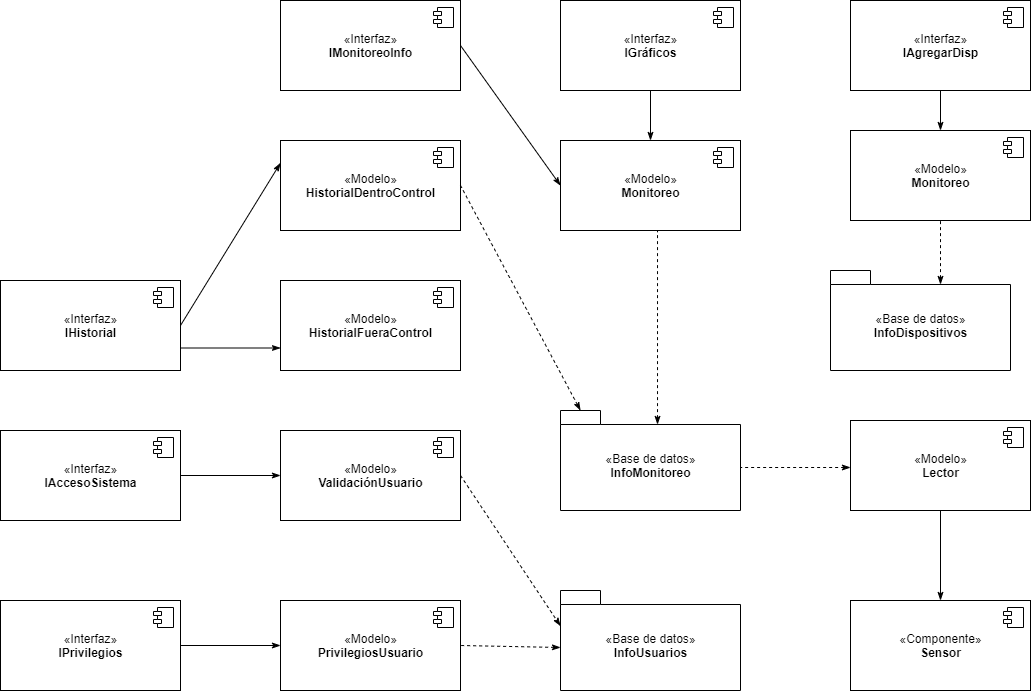

The diagram above was exported from draw.io. Its source (the exported page's mxGraphModel, read from the mxfile embedded in the PNG):
<mxGraphModel dx="1736" dy="1886" grid="1" gridSize="10" guides="1" tooltips="1" connect="1" arrows="1" fold="1" page="1" pageScale="1" pageWidth="850" pageHeight="1100" math="0" shadow="0">
  <root>
    <mxCell id="0" />
    <mxCell id="1" parent="0" />
    <mxCell id="ooarLA-fKXs-5_QZnq-u-1" value="«Modelo»&lt;br&gt;&lt;b&gt;Monitoreo&lt;/b&gt;" style="html=1;dropTarget=0;" vertex="1" parent="1">
      <mxGeometry x="760" y="-40" width="180" height="90" as="geometry" />
    </mxCell>
    <mxCell id="ooarLA-fKXs-5_QZnq-u-2" value="" style="shape=module;jettyWidth=8;jettyHeight=4;" vertex="1" parent="ooarLA-fKXs-5_QZnq-u-1">
      <mxGeometry x="1" width="20" height="20" relative="1" as="geometry">
        <mxPoint x="-27" y="7" as="offset" />
      </mxGeometry>
    </mxCell>
    <mxCell id="ooarLA-fKXs-5_QZnq-u-3" value="«Componente»&lt;br&gt;&lt;b&gt;Sensor&lt;/b&gt;" style="html=1;dropTarget=0;" vertex="1" parent="1">
      <mxGeometry x="1050" y="420" width="180" height="90" as="geometry" />
    </mxCell>
    <mxCell id="ooarLA-fKXs-5_QZnq-u-4" value="" style="shape=module;jettyWidth=8;jettyHeight=4;" vertex="1" parent="ooarLA-fKXs-5_QZnq-u-3">
      <mxGeometry x="1" width="20" height="20" relative="1" as="geometry">
        <mxPoint x="-27" y="7" as="offset" />
      </mxGeometry>
    </mxCell>
    <mxCell id="ooarLA-fKXs-5_QZnq-u-5" value="«Interfaz»&lt;br&gt;&lt;b&gt;IMonitoreoInfo&lt;/b&gt;" style="html=1;dropTarget=0;" vertex="1" parent="1">
      <mxGeometry x="480" y="-180" width="180" height="90" as="geometry" />
    </mxCell>
    <mxCell id="ooarLA-fKXs-5_QZnq-u-6" value="" style="shape=module;jettyWidth=8;jettyHeight=4;" vertex="1" parent="ooarLA-fKXs-5_QZnq-u-5">
      <mxGeometry x="1" width="20" height="20" relative="1" as="geometry">
        <mxPoint x="-27" y="7" as="offset" />
      </mxGeometry>
    </mxCell>
    <mxCell id="ooarLA-fKXs-5_QZnq-u-7" value="&lt;span style=&quot;font-weight: 400&quot;&gt;«Base de datos»&lt;br&gt;&lt;/span&gt;InfoMonitoreo" style="shape=folder;fontStyle=1;spacingTop=10;tabWidth=40;tabHeight=14;tabPosition=left;html=1;" vertex="1" parent="1">
      <mxGeometry x="760" y="230" width="180" height="100" as="geometry" />
    </mxCell>
    <mxCell id="ooarLA-fKXs-5_QZnq-u-8" value="" style="endArrow=classicThin;html=1;entryX=0;entryY=0.5;entryDx=0;entryDy=0;exitX=1;exitY=0.5;exitDx=0;exitDy=0;startArrow=none;startFill=0;endFill=1;" edge="1" parent="1" source="ooarLA-fKXs-5_QZnq-u-5" target="ooarLA-fKXs-5_QZnq-u-1">
      <mxGeometry width="50" height="50" relative="1" as="geometry">
        <mxPoint x="680" y="-90" as="sourcePoint" />
        <mxPoint x="730" y="-140" as="targetPoint" />
      </mxGeometry>
    </mxCell>
    <mxCell id="ooarLA-fKXs-5_QZnq-u-9" value="" style="endArrow=none;dashed=1;html=1;exitX=0.539;exitY=0.14;exitDx=0;exitDy=0;startArrow=classicThin;startFill=1;exitPerimeter=0;entryX=0.539;entryY=1.011;entryDx=0;entryDy=0;entryPerimeter=0;" edge="1" parent="1" source="ooarLA-fKXs-5_QZnq-u-7" target="ooarLA-fKXs-5_QZnq-u-1">
      <mxGeometry width="50" height="50" relative="1" as="geometry">
        <mxPoint x="760" y="190" as="sourcePoint" />
        <mxPoint x="880" y="190" as="targetPoint" />
      </mxGeometry>
    </mxCell>
    <mxCell id="ooarLA-fKXs-5_QZnq-u-11" value="«Modelo»&lt;br&gt;&lt;b&gt;Lector&lt;/b&gt;" style="html=1;dropTarget=0;" vertex="1" parent="1">
      <mxGeometry x="1050" y="240" width="180" height="90" as="geometry" />
    </mxCell>
    <mxCell id="ooarLA-fKXs-5_QZnq-u-12" value="" style="shape=module;jettyWidth=8;jettyHeight=4;" vertex="1" parent="ooarLA-fKXs-5_QZnq-u-11">
      <mxGeometry x="1" width="20" height="20" relative="1" as="geometry">
        <mxPoint x="-27" y="7" as="offset" />
      </mxGeometry>
    </mxCell>
    <mxCell id="ooarLA-fKXs-5_QZnq-u-13" value="" style="endArrow=none;dashed=1;html=1;startArrow=classicThin;startFill=1;entryX=0;entryY=0;entryDx=180;entryDy=57;entryPerimeter=0;" edge="1" parent="1" target="ooarLA-fKXs-5_QZnq-u-7">
      <mxGeometry width="50" height="50" relative="1" as="geometry">
        <mxPoint x="1050" y="287" as="sourcePoint" />
        <mxPoint x="960" y="297" as="targetPoint" />
      </mxGeometry>
    </mxCell>
    <mxCell id="ooarLA-fKXs-5_QZnq-u-14" value="«Interfaz»&lt;br&gt;&lt;b&gt;IAccesoSistema&lt;/b&gt;" style="html=1;dropTarget=0;" vertex="1" parent="1">
      <mxGeometry x="200" y="250" width="180" height="90" as="geometry" />
    </mxCell>
    <mxCell id="ooarLA-fKXs-5_QZnq-u-15" value="" style="shape=module;jettyWidth=8;jettyHeight=4;" vertex="1" parent="ooarLA-fKXs-5_QZnq-u-14">
      <mxGeometry x="1" width="20" height="20" relative="1" as="geometry">
        <mxPoint x="-27" y="7" as="offset" />
      </mxGeometry>
    </mxCell>
    <mxCell id="ooarLA-fKXs-5_QZnq-u-16" value="«Interfaz»&lt;br&gt;&lt;b&gt;IPrivilegios&lt;/b&gt;" style="html=1;dropTarget=0;" vertex="1" parent="1">
      <mxGeometry x="200" y="420" width="180" height="90" as="geometry" />
    </mxCell>
    <mxCell id="ooarLA-fKXs-5_QZnq-u-17" value="" style="shape=module;jettyWidth=8;jettyHeight=4;" vertex="1" parent="ooarLA-fKXs-5_QZnq-u-16">
      <mxGeometry x="1" width="20" height="20" relative="1" as="geometry">
        <mxPoint x="-27" y="7" as="offset" />
      </mxGeometry>
    </mxCell>
    <mxCell id="ooarLA-fKXs-5_QZnq-u-18" value="«Modelo»&lt;br&gt;&lt;b&gt;ValidaciónUsuario&lt;/b&gt;" style="html=1;dropTarget=0;" vertex="1" parent="1">
      <mxGeometry x="480" y="250" width="180" height="90" as="geometry" />
    </mxCell>
    <mxCell id="ooarLA-fKXs-5_QZnq-u-19" value="" style="shape=module;jettyWidth=8;jettyHeight=4;" vertex="1" parent="ooarLA-fKXs-5_QZnq-u-18">
      <mxGeometry x="1" width="20" height="20" relative="1" as="geometry">
        <mxPoint x="-27" y="7" as="offset" />
      </mxGeometry>
    </mxCell>
    <mxCell id="ooarLA-fKXs-5_QZnq-u-20" value="&lt;span style=&quot;font-weight: 400&quot;&gt;«Base de datos»&lt;br&gt;&lt;/span&gt;InfoUsuarios" style="shape=folder;fontStyle=1;spacingTop=10;tabWidth=40;tabHeight=14;tabPosition=left;html=1;" vertex="1" parent="1">
      <mxGeometry x="760" y="410" width="180" height="100" as="geometry" />
    </mxCell>
    <mxCell id="ooarLA-fKXs-5_QZnq-u-21" value="" style="endArrow=classicThin;dashed=1;html=1;entryX=0;entryY=0;entryDx=0;entryDy=35.5;entryPerimeter=0;exitX=1;exitY=0.5;exitDx=0;exitDy=0;startArrow=none;startFill=0;endFill=1;" edge="1" parent="1" source="ooarLA-fKXs-5_QZnq-u-18" target="ooarLA-fKXs-5_QZnq-u-20">
      <mxGeometry width="50" height="50" relative="1" as="geometry">
        <mxPoint x="490" y="370" as="sourcePoint" />
        <mxPoint x="540" y="320" as="targetPoint" />
      </mxGeometry>
    </mxCell>
    <mxCell id="ooarLA-fKXs-5_QZnq-u-22" value="" style="endArrow=classicThin;html=1;entryX=0;entryY=0.5;entryDx=0;entryDy=0;startArrow=none;startFill=0;endFill=1;exitX=1;exitY=0.5;exitDx=0;exitDy=0;" edge="1" parent="1" source="ooarLA-fKXs-5_QZnq-u-14" target="ooarLA-fKXs-5_QZnq-u-18">
      <mxGeometry width="50" height="50" relative="1" as="geometry">
        <mxPoint x="380" y="285" as="sourcePoint" />
        <mxPoint x="540" y="330" as="targetPoint" />
      </mxGeometry>
    </mxCell>
    <mxCell id="ooarLA-fKXs-5_QZnq-u-24" value="«Modelo»&lt;br&gt;&lt;b&gt;PrivilegiosUsuario&lt;/b&gt;" style="html=1;dropTarget=0;" vertex="1" parent="1">
      <mxGeometry x="480" y="420" width="180" height="90" as="geometry" />
    </mxCell>
    <mxCell id="ooarLA-fKXs-5_QZnq-u-25" value="" style="shape=module;jettyWidth=8;jettyHeight=4;" vertex="1" parent="ooarLA-fKXs-5_QZnq-u-24">
      <mxGeometry x="1" width="20" height="20" relative="1" as="geometry">
        <mxPoint x="-27" y="7" as="offset" />
      </mxGeometry>
    </mxCell>
    <mxCell id="ooarLA-fKXs-5_QZnq-u-26" value="" style="endArrow=classicThin;html=1;entryX=0;entryY=0.5;entryDx=0;entryDy=0;startArrow=none;startFill=0;endFill=1;exitX=1;exitY=0.5;exitDx=0;exitDy=0;" edge="1" parent="1" source="ooarLA-fKXs-5_QZnq-u-16" target="ooarLA-fKXs-5_QZnq-u-24">
      <mxGeometry width="50" height="50" relative="1" as="geometry">
        <mxPoint x="380" y="500" as="sourcePoint" />
        <mxPoint x="480" y="500" as="targetPoint" />
      </mxGeometry>
    </mxCell>
    <mxCell id="ooarLA-fKXs-5_QZnq-u-27" value="" style="endArrow=none;dashed=1;html=1;exitX=0;exitY=0;exitDx=0;exitDy=57;exitPerimeter=0;entryX=1;entryY=0.5;entryDx=0;entryDy=0;endFill=0;startArrow=classicThin;startFill=1;" edge="1" parent="1" source="ooarLA-fKXs-5_QZnq-u-20" target="ooarLA-fKXs-5_QZnq-u-24">
      <mxGeometry width="50" height="50" relative="1" as="geometry">
        <mxPoint x="490" y="370" as="sourcePoint" />
        <mxPoint x="540" y="320" as="targetPoint" />
      </mxGeometry>
    </mxCell>
    <mxCell id="ooarLA-fKXs-5_QZnq-u-30" value="«Interfaz»&lt;br&gt;&lt;b&gt;IAgregarDisp&lt;/b&gt;" style="html=1;dropTarget=0;" vertex="1" parent="1">
      <mxGeometry x="1050" y="-180" width="180" height="90" as="geometry" />
    </mxCell>
    <mxCell id="ooarLA-fKXs-5_QZnq-u-31" value="" style="shape=module;jettyWidth=8;jettyHeight=4;" vertex="1" parent="ooarLA-fKXs-5_QZnq-u-30">
      <mxGeometry x="1" width="20" height="20" relative="1" as="geometry">
        <mxPoint x="-27" y="7" as="offset" />
      </mxGeometry>
    </mxCell>
    <mxCell id="ooarLA-fKXs-5_QZnq-u-32" value="«Interfaz»&lt;br&gt;&lt;b&gt;IHistorial&lt;/b&gt;" style="html=1;dropTarget=0;" vertex="1" parent="1">
      <mxGeometry x="200" y="100" width="180" height="90" as="geometry" />
    </mxCell>
    <mxCell id="ooarLA-fKXs-5_QZnq-u-33" value="" style="shape=module;jettyWidth=8;jettyHeight=4;" vertex="1" parent="ooarLA-fKXs-5_QZnq-u-32">
      <mxGeometry x="1" width="20" height="20" relative="1" as="geometry">
        <mxPoint x="-27" y="7" as="offset" />
      </mxGeometry>
    </mxCell>
    <mxCell id="ooarLA-fKXs-5_QZnq-u-34" value="«Interfaz»&lt;br&gt;&lt;b&gt;IGráficos&lt;/b&gt;" style="html=1;dropTarget=0;" vertex="1" parent="1">
      <mxGeometry x="760" y="-180" width="180" height="90" as="geometry" />
    </mxCell>
    <mxCell id="ooarLA-fKXs-5_QZnq-u-35" value="" style="shape=module;jettyWidth=8;jettyHeight=4;" vertex="1" parent="ooarLA-fKXs-5_QZnq-u-34">
      <mxGeometry x="1" width="20" height="20" relative="1" as="geometry">
        <mxPoint x="-27" y="7" as="offset" />
      </mxGeometry>
    </mxCell>
    <mxCell id="ooarLA-fKXs-5_QZnq-u-36" value="«Modelo»&lt;br&gt;&lt;b&gt;HistorialDentroControl&lt;/b&gt;" style="html=1;dropTarget=0;" vertex="1" parent="1">
      <mxGeometry x="480" y="-40" width="180" height="90" as="geometry" />
    </mxCell>
    <mxCell id="ooarLA-fKXs-5_QZnq-u-37" value="" style="shape=module;jettyWidth=8;jettyHeight=4;" vertex="1" parent="ooarLA-fKXs-5_QZnq-u-36">
      <mxGeometry x="1" width="20" height="20" relative="1" as="geometry">
        <mxPoint x="-27" y="7" as="offset" />
      </mxGeometry>
    </mxCell>
    <mxCell id="ooarLA-fKXs-5_QZnq-u-38" value="«Modelo»&lt;br&gt;&lt;b&gt;HistorialFueraControl&lt;/b&gt;" style="html=1;dropTarget=0;" vertex="1" parent="1">
      <mxGeometry x="480" y="100" width="180" height="90" as="geometry" />
    </mxCell>
    <mxCell id="ooarLA-fKXs-5_QZnq-u-39" value="" style="shape=module;jettyWidth=8;jettyHeight=4;" vertex="1" parent="ooarLA-fKXs-5_QZnq-u-38">
      <mxGeometry x="1" width="20" height="20" relative="1" as="geometry">
        <mxPoint x="-27" y="7" as="offset" />
      </mxGeometry>
    </mxCell>
    <mxCell id="ooarLA-fKXs-5_QZnq-u-40" value="" style="endArrow=none;html=1;entryX=1;entryY=0.5;entryDx=0;entryDy=0;exitX=0;exitY=0.25;exitDx=0;exitDy=0;endFill=0;startArrow=classicThin;startFill=1;" edge="1" parent="1" source="ooarLA-fKXs-5_QZnq-u-36" target="ooarLA-fKXs-5_QZnq-u-32">
      <mxGeometry width="50" height="50" relative="1" as="geometry">
        <mxPoint x="700" y="260" as="sourcePoint" />
        <mxPoint x="750" y="210" as="targetPoint" />
      </mxGeometry>
    </mxCell>
    <mxCell id="ooarLA-fKXs-5_QZnq-u-41" value="" style="endArrow=classicThin;html=1;exitX=1;exitY=0.75;exitDx=0;exitDy=0;entryX=0;entryY=0.75;entryDx=0;entryDy=0;endFill=1;" edge="1" parent="1" source="ooarLA-fKXs-5_QZnq-u-32" target="ooarLA-fKXs-5_QZnq-u-38">
      <mxGeometry width="50" height="50" relative="1" as="geometry">
        <mxPoint x="690" y="280" as="sourcePoint" />
        <mxPoint x="460" y="200" as="targetPoint" />
      </mxGeometry>
    </mxCell>
    <mxCell id="ooarLA-fKXs-5_QZnq-u-42" value="" style="endArrow=none;dashed=1;html=1;entryX=1;entryY=0.5;entryDx=0;entryDy=0;exitX=0;exitY=0;exitDx=20;exitDy=0;exitPerimeter=0;endFill=0;startArrow=classicThin;startFill=1;" edge="1" parent="1" source="ooarLA-fKXs-5_QZnq-u-7" target="ooarLA-fKXs-5_QZnq-u-36">
      <mxGeometry width="50" height="50" relative="1" as="geometry">
        <mxPoint x="690" y="160" as="sourcePoint" />
        <mxPoint x="740" y="110" as="targetPoint" />
      </mxGeometry>
    </mxCell>
    <mxCell id="ooarLA-fKXs-5_QZnq-u-43" value="&lt;span style=&quot;font-weight: 400&quot;&gt;«Base de datos»&lt;br&gt;&lt;/span&gt;InfoDispositivos" style="shape=folder;fontStyle=1;spacingTop=10;tabWidth=40;tabHeight=14;tabPosition=left;html=1;" vertex="1" parent="1">
      <mxGeometry x="1030" y="90" width="180" height="100" as="geometry" />
    </mxCell>
    <mxCell id="ooarLA-fKXs-5_QZnq-u-45" value="" style="endArrow=none;html=1;entryX=0.5;entryY=1;entryDx=0;entryDy=0;exitX=0.5;exitY=0;exitDx=0;exitDy=0;endFill=0;startArrow=classicThin;startFill=1;" edge="1" parent="1" source="ooarLA-fKXs-5_QZnq-u-1" target="ooarLA-fKXs-5_QZnq-u-34">
      <mxGeometry width="50" height="50" relative="1" as="geometry">
        <mxPoint x="690" y="-100" as="sourcePoint" />
        <mxPoint x="740" y="-150" as="targetPoint" />
      </mxGeometry>
    </mxCell>
    <mxCell id="ooarLA-fKXs-5_QZnq-u-46" value="«Modelo»&lt;br&gt;&lt;b&gt;Monitoreo&lt;/b&gt;" style="html=1;dropTarget=0;" vertex="1" parent="1">
      <mxGeometry x="1050" y="-50" width="180" height="90" as="geometry" />
    </mxCell>
    <mxCell id="ooarLA-fKXs-5_QZnq-u-47" value="" style="shape=module;jettyWidth=8;jettyHeight=4;" vertex="1" parent="ooarLA-fKXs-5_QZnq-u-46">
      <mxGeometry x="1" width="20" height="20" relative="1" as="geometry">
        <mxPoint x="-27" y="7" as="offset" />
      </mxGeometry>
    </mxCell>
    <mxCell id="ooarLA-fKXs-5_QZnq-u-48" value="" style="endArrow=none;html=1;entryX=0.5;entryY=1;entryDx=0;entryDy=0;exitX=0.5;exitY=0;exitDx=0;exitDy=0;startArrow=classicThin;startFill=1;" edge="1" parent="1" source="ooarLA-fKXs-5_QZnq-u-46" target="ooarLA-fKXs-5_QZnq-u-30">
      <mxGeometry width="50" height="50" relative="1" as="geometry">
        <mxPoint x="690" y="100" as="sourcePoint" />
        <mxPoint x="740" y="50" as="targetPoint" />
      </mxGeometry>
    </mxCell>
    <mxCell id="ooarLA-fKXs-5_QZnq-u-49" value="" style="endArrow=none;dashed=1;html=1;entryX=0.5;entryY=1;entryDx=0;entryDy=0;endFill=0;startArrow=classicThin;startFill=1;exitX=0;exitY=0;exitDx=110;exitDy=14;exitPerimeter=0;" edge="1" parent="1" source="ooarLA-fKXs-5_QZnq-u-43" target="ooarLA-fKXs-5_QZnq-u-46">
      <mxGeometry width="50" height="50" relative="1" as="geometry">
        <mxPoint x="1140" y="110" as="sourcePoint" />
        <mxPoint x="740" y="110" as="targetPoint" />
      </mxGeometry>
    </mxCell>
    <mxCell id="ooarLA-fKXs-5_QZnq-u-50" value="" style="endArrow=none;html=1;entryX=0.5;entryY=1;entryDx=0;entryDy=0;exitX=0.5;exitY=0;exitDx=0;exitDy=0;startArrow=classicThin;startFill=1;" edge="1" parent="1" source="ooarLA-fKXs-5_QZnq-u-3" target="ooarLA-fKXs-5_QZnq-u-11">
      <mxGeometry width="50" height="50" relative="1" as="geometry">
        <mxPoint x="690" y="280" as="sourcePoint" />
        <mxPoint x="740" y="230" as="targetPoint" />
      </mxGeometry>
    </mxCell>
  </root>
</mxGraphModel>